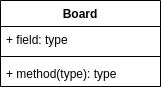

The diagram above was exported from draw.io. Its source (the exported page's mxGraphModel, read from the mxfile embedded in the PNG):
<mxGraphModel dx="741" dy="450" grid="1" gridSize="10" guides="1" tooltips="1" connect="1" arrows="1" fold="1" page="1" pageScale="1" pageWidth="850" pageHeight="1100" math="0" shadow="0">
  <root>
    <mxCell id="0" />
    <mxCell id="1" parent="0" />
    <mxCell id="2" value="Board" style="swimlane;fontStyle=1;align=center;verticalAlign=top;childLayout=stackLayout;horizontal=1;startSize=26;horizontalStack=0;resizeParent=1;resizeParentMax=0;resizeLast=0;collapsible=1;marginBottom=0;" parent="1" vertex="1">
      <mxGeometry x="345" y="40" width="160" height="86" as="geometry" />
    </mxCell>
    <mxCell id="3" value="+ field: type" style="text;strokeColor=none;fillColor=none;align=left;verticalAlign=top;spacingLeft=4;spacingRight=4;overflow=hidden;rotatable=0;points=[[0,0.5],[1,0.5]];portConstraint=eastwest;" parent="2" vertex="1">
      <mxGeometry y="26" width="160" height="26" as="geometry" />
    </mxCell>
    <mxCell id="4" value="" style="line;strokeWidth=1;fillColor=none;align=left;verticalAlign=middle;spacingTop=-1;spacingLeft=3;spacingRight=3;rotatable=0;labelPosition=right;points=[];portConstraint=eastwest;" parent="2" vertex="1">
      <mxGeometry y="52" width="160" height="8" as="geometry" />
    </mxCell>
    <mxCell id="5" value="+ method(type): type" style="text;strokeColor=none;fillColor=none;align=left;verticalAlign=top;spacingLeft=4;spacingRight=4;overflow=hidden;rotatable=0;points=[[0,0.5],[1,0.5]];portConstraint=eastwest;" parent="2" vertex="1">
      <mxGeometry y="60" width="160" height="26" as="geometry" />
    </mxCell>
  </root>
</mxGraphModel>